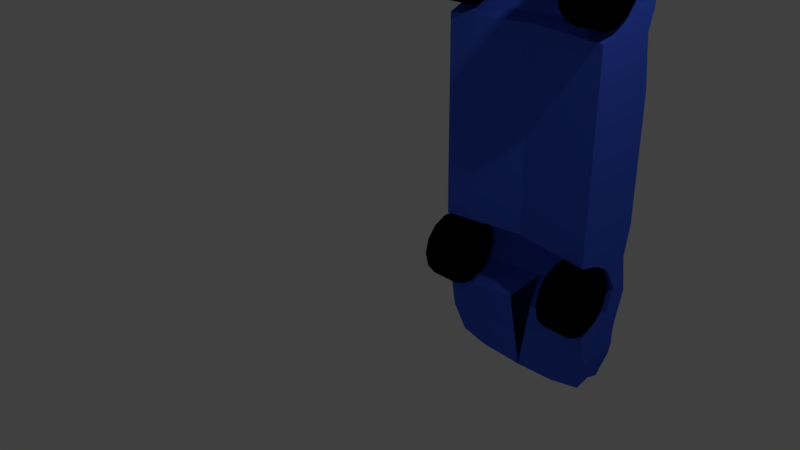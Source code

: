 # Source: BlueCar.blend  (saved by Blender 2.77.0; exported with 4.5.12 LTS)
import bpy
from mathutils import Matrix  # noqa: F401  (used for matrix-valued properties, if any)

bpy.ops.wm.read_factory_settings(use_empty=True)
scene = bpy.context.scene
scene.name = 'Scene'

# ---- collections
col_collection_1 = bpy.data.collections.new('Collection 1'); scene.collection.children.link(col_collection_1)

# ---- materials (node trees are filled in below, after node groups)
mat_basecolor = bpy.data.materials.new('BaseColor')
mat_basecolor.alpha_threshold = 0.0
mat_basecolor.use_transparent_shadow = False
mat_basecolor.diffuse_color = (0.05332, 0.1232, 0.8, 1.0)
mat_basecolor.roughness = 0.5
mat_windows = bpy.data.materials.new('Windows')
mat_windows.alpha_threshold = 0.0
mat_windows.use_transparent_shadow = False
mat_windows.roughness = 0.5
mat_wheels = bpy.data.materials.new('Wheels')
mat_wheels.alpha_threshold = 0.0
mat_wheels.use_transparent_shadow = False
mat_wheels.diffuse_color = (0.0, 0.0, 0.0, 1.0)
mat_wheels.roughness = 0.5
mat_headlights = bpy.data.materials.new('HeadLights')
mat_headlights.alpha_threshold = 0.0
mat_headlights.use_transparent_shadow = False
mat_headlights.diffuse_color = (0.8, 0.7338, 0.01857, 1.0)
mat_headlights.roughness = 0.5
mat_taillights = bpy.data.materials.new('TailLights')
mat_taillights.alpha_threshold = 0.0
mat_taillights.use_transparent_shadow = False
mat_taillights.diffuse_color = (0.8, 0.01042, 0.002573, 1.0)
mat_taillights.specular_color = (1.0, 0.8903, 0.8085)
mat_taillights.roughness = 0.5

# ---- material node trees

# ---- world
world_world = bpy.data.worlds.new('World'); scene.world = world_world
world_world.color = (0.05088, 0.05088, 0.05088)
world_world.use_sun_shadow = False
world_world.sun_shadow_jitter_overblur = 0.0
world_world.cycles.sampling_method = 'MANUAL'

# ---- cameras
cam_camera = bpy.data.cameras.new('Camera')
cam_camera.clip_end = 100.0
cam_camera.lens = 35.0
cam_camera.sensor_width = 32.0
cam_camera.sensor_height = 18.0
cam_camera.ortho_scale = 7.314
cam_camera.dof.focus_distance = 0.0
cam_camera.dof.aperture_fstop = 128.0

# ---- lights
light_lamp = bpy.data.lights.new('Lamp', 'POINT')
light_lamp.transmission_factor = 0.0
light_lamp.cutoff_distance = 30.0
light_lamp.energy = 100.0
light_lamp.shadow_buffer_clip_start = 1.001
light_lamp.shadow_soft_size = 0.1
light_lamp.shadow_maximum_resolution = 0.006
light_lamp.use_absolute_resolution = True

# ---- meshes
me_plane_001 = bpy.data.meshes.new('Plane.001')
me_plane_001.from_pydata([(0.9655, -3.695, 0.665), (1.131, -3.733, -0.1091), (0.9021, 2.705, 0.7488), (1.072, 2.663, 0.0411), (1.017, 1.678, 0.7727), (1.205, 1.691, -0.1455), (1.017, 0.5799, 0.7727), (1.187, 0.5929, -0.2606), (1.017, -2.174, 0.7397), (1.186, -2.311, -0.267), (1.017, -3.394, 0.7274), (1.193, -3.466, -0.2222), (1.131, -3.785, 0.2755), (1.024, 2.673, 0.3532), (1.27, 1.438, 0.2553), (1.258, 0.7289, 0.1785), (1.259, -2.544, 0.1849), (1.252, -3.394, 0.1402), (1.017, -2.902, 0.7598), (1.287, -2.941, 0.3576), (1.017, 1.129, 0.7727), (1.286, 1.071, 0.3512), (1.186, 0.1857, -0.267), (1.017, 0.1764, 0.7914), (1.286, 0.1857, 0.3512), (1.017, -1.622, 0.7533), (1.186, -1.635, -0.267), (1.286, -1.635, 0.3512), (1.017, -3.191, 0.7408), (1.269, -3.26, 0.2449), (1.281, -2.722, 0.3184), (1.017, -2.548, 0.75), (1.223, 0.6221, -0.03907), (1.227, -2.388, -0.0101), (1.233, 0.1857, 0.02318), (1.233, -1.635, 0.02318), (1.131, -3.831, 0.1275), (1.229, -3.451, -0.00235), (1.03, 2.729, 0.558), (1.301, 1.635, 0.4439), (1.306, 0.6311, 0.4776), (1.302, -2.337, 0.4537), (1.298, -3.394, 0.4273), (1.129, -3.813, 0.5522), (1.316, -2.919, 0.5406), (1.318, 1.166, 0.5506), (1.317, 0.1857, 0.545), (1.315, -1.628, 0.5342), (1.307, -3.221, 0.4806), (1.313, -2.625, 0.518), (1.017, 1.547, 0.838), (0.7692, 0.5973, 1.048), (0.8062, 1.11, 0.9804), (0.8062, 0.2697, 1.167), (1.017, -1.529, 0.8746), (1.186, -1.147, -0.267), (1.286, -1.147, 0.3512), (1.017, -1.138, 0.7585), (1.233, -1.147, 0.02318), (1.316, -1.142, 0.5371), (0.8046, -0.9032, 1.177), (0.0, -3.809, 0.7237), (0.0, -3.935, -0.1626), (0.0, 2.844, 0.864), (0.0, 2.801, 0.05102), (0.0, 1.991, 0.8575), (0.1833, 1.691, 0.01995), (0.0, 0.5837, -0.07546), (0.0, -2.32, -0.08194), (0.0, -3.666, 0.7684), (0.0, -3.466, -0.1581), (0.0, -4.029, 0.2528), (0.0, 2.851, 0.2743), (0.0, 1.429, 0.4471), (0.0, 0.7197, 0.3694), (0.0, -2.544, 0.2544), (0.0, -3.404, 0.3305), (0.0, -2.95, 0.5508), (0.0, 1.062, 0.5443), (0.0, 0.1765, -0.08194), (0.0, -1.631, 0.8748), (0.0, -1.644, -0.08194), (0.0, -3.269, 0.4366), (0.0, -2.731, 0.5111), (0.0, 0.6129, 0.1489), (0.0, -2.397, 0.1783), (0.0, -4.066, 0.07398), (0.0, -3.451, 0.06464), (0.0, 2.849, 0.6369), (0.0, -4.038, 0.5929), (0.0, 1.538, 0.9595), (0.0, 0.6174, 1.258), (0.0, 1.101, 1.118), (0.0, 0.2605, 1.281), (0.0, -1.538, 0.9961), (0.0, -1.156, -0.08194), (0.0, -0.9553, 1.31), (1.017, -1.252, 0.7573), (0.8559, -1.084, 1.127), (1.186, -1.262, -0.267), (1.286, -1.262, 0.3512), (1.233, -1.262, 0.02318), (1.316, -1.256, 0.5364), (0.0, -1.093, 1.261), (0.0, -1.271, -0.08194), (1.065, -3.804, 0.3188), (1.084, -3.831, 0.489), (0.0, -4.011, 0.2798), (0.0, -4.019, 0.5636), (1.045, -3.926, 0.3677), (1.017, -3.93, 0.4472), (0.0, -3.99, 0.375), (0.0, -3.993, 0.4696), (0.6579, -1.639, -0.1846), (0.6579, -2.315, -0.1846), (0.5981, -3.416, 0.7581), (0.5641, -3.195, 0.7949), (0.5641, -2.906, 0.8139), (0.5641, -2.552, 0.8041), (0.6619, -3.466, -0.1937), (0.6814, -3.831, -0.1382), (0.7139, -2.945, 0.4436), (0.7038, -3.264, 0.3302), (0.4473, 0.6225, 1.182), (0.4473, 1.106, 1.042), (0.5813, -3.738, 0.6967), (0.4473, -0.9502, 1.266), (0.4473, 0.2656, 1.228), (0.6814, -3.944, 0.09846), (0.6814, -3.902, 0.2602), (0.5641, 1.543, 0.8921), (0.6263, -3.913, 0.5703), (0.6816, -3.451, 0.02747), (0.5594, 2.773, 0.3382), (0.6404, 2.73, 0.004006), (0.6944, -3.399, 0.2249), (0.7504, 1.691, -0.07183), (0.7134, 1.067, 0.4372), (0.6979, 0.7248, 0.2635), (0.5641, -1.533, 0.9287), (0.7048, 1.434, 0.3407), (0.6404, 2.773, 0.817), (0.5352, 2.766, 0.5926), (0.6783, 0.618, 0.04464), (0.7104, -2.726, 0.4042), (0.5641, 1.817, 0.8105), (0.6579, 0.1816, -0.1846), (0.6579, -1.151, -0.1846), (0.6809, -2.392, 0.07378), (0.6984, -2.544, 0.2158), (0.5641, -2.178, 0.7938), (0.6584, 0.5888, -0.1782), (0.5641, -1.626, 0.8074), (0.6579, -1.266, -0.1846), (0.4748, -1.088, 1.187), (0.6452, -3.905, 0.2962), (0.6013, -3.914, 0.5222), (0.482, -3.94, 0.3804), (0.5642, -3.958, 0.4571), (1.178, 2.211, -0.08632), (1.09, 2.228, 0.7762), (1.209, 2.118, 0.2205), (1.223, 2.21, 0.5012), (0.08626, 2.279, 0.0364), (0.0, 2.443, 0.8609), (0.6045, 2.323, 0.8139), (0.6922, 2.241, -0.03168), (0.9821, 2.494, 0.7718), (0.0, -1.633, 0.9262), (0.0, -2.185, 0.9164), (0.0, -3.202, 0.9022), (0.0, -2.559, 0.9306), (0.0, -2.913, 0.9327), (0.6703, -2.904, 0.8613), (0.5748, -1.628, 0.8783), (0.6596, -3.196, 0.8348), (0.6642, -2.543, 0.8844), (0.6348, -2.18, 0.8741), (0.8042, -2.946, -0.1897), (1.214, -2.946, -0.1897), (0.8042, -2.946, 0.3085), (1.214, -2.946, 0.3085), (0.8042, -2.73, 0.2591), (1.214, -2.73, 0.2591), (0.8042, -2.557, 0.1209), (1.214, -2.557, 0.1209), (0.8042, -2.461, -0.07886), (1.214, -2.461, -0.07886), (0.8042, -2.461, -0.3006), (1.214, -2.461, -0.3006), (0.8042, -2.557, -0.5003), (1.214, -2.557, -0.5003), (0.8042, -2.73, -0.6386), (1.214, -2.73, -0.6386), (0.8042, -2.946, -0.6879), (1.214, -2.946, -0.6879), (0.8042, -3.162, -0.6386), (1.214, -3.162, -0.6386), (0.8042, -3.336, -0.5003), (1.214, -3.336, -0.5003), (0.8042, -3.432, -0.3006), (1.214, -3.432, -0.3006), (0.8042, -3.432, -0.07886), (1.214, -3.432, -0.07886), (0.8042, -3.336, 0.1209), (1.214, -3.336, 0.1209), (0.8042, -3.162, 0.2591), (1.214, -3.162, 0.2591), (0.8042, 1.118, -0.1897), (1.214, 1.118, -0.1897), (0.8042, 1.118, 0.3085), (1.214, 1.118, 0.3085), (0.8042, 1.335, 0.2591), (1.214, 1.335, 0.2591), (0.8042, 1.508, 0.1209), (1.214, 1.508, 0.1209), (0.8042, 1.604, -0.07886), (1.214, 1.604, -0.07886), (0.8042, 1.604, -0.3006), (1.214, 1.604, -0.3006), (0.8042, 1.508, -0.5003), (1.214, 1.508, -0.5003), (0.8042, 1.335, -0.6386), (1.214, 1.335, -0.6386), (0.8042, 1.118, -0.6879), (1.214, 1.118, -0.6879), (0.8042, 0.9023, -0.6386), (1.214, 0.9023, -0.6386), (0.8042, 0.7289, -0.5003), (1.214, 0.7289, -0.5003), (0.8042, 0.6327, -0.3006), (1.214, 0.6327, -0.3006), (0.8042, 0.6327, -0.07886), (1.214, 0.6327, -0.07886), (0.8042, 0.7289, 0.1209), (1.214, 0.7289, 0.1209), (0.8042, 0.9023, 0.2591), (1.214, 0.9023, 0.2591), (1.033, -2.312, -0.2431), (0.8855, -3.192, 0.7565), (0.8855, -2.549, 0.7657), (1.0, -3.761, -0.1175), (1.105, -3.261, 0.2696), (0.7022, 1.109, 0.9982), (0.7022, 0.2685, 1.185), (1.0, -3.818, 0.2711), (0.8855, 1.546, 0.8537), (0.9832, -3.842, 0.5574), (0.9466, 2.683, 0.03035), (1.09, -3.396, 0.1647), (1.074, 1.691, -0.1241), (1.096, 0.7277, 0.2032), (1.106, 1.437, 0.28), (0.9168, 2.743, 0.5673), (1.065, 0.6209, -0.0148), (1.033, -1.148, -0.2431), (1.096, -2.544, 0.1939), (0.8855, -2.176, 0.7554), (1.034, 0.5917, -0.2367), (1.033, -1.263, -0.2431), (0.7454, -1.085, 1.144), (0.9436, -3.834, 0.3123), (0.9439, -3.855, 0.4986), (0.8815, -3.93, 0.3714), (0.8857, -3.938, 0.4501), (1.033, -1.636, -0.2431), (0.8954, -3.401, 0.7363), (0.8855, -2.903, 0.7755), (1.039, -3.466, -0.2139), (1.121, -2.942, 0.3825), (0.7022, 0.6254, 1.138), (0.8541, -3.708, 0.6742), (0.7022, -0.9473, 1.223), (1.0, -3.864, 0.1191), (1.07, -3.451, 0.006296), (0.9167, 2.704, 0.3535), (1.12, 1.07, 0.3761), (0.8855, -1.53, 0.8903), (0.8262, 2.725, 0.7686), (1.115, -2.723, 0.3433), (0.8855, 1.718, 0.7837), (1.033, 0.1845, -0.2431), (1.069, -2.389, 0.01422), (0.8855, -1.623, 0.769), (1.037, 2.22, -0.07048), (0.949, 2.255, 0.7871), (1.186, 0.08336, -0.267), (1.286, 0.08336, 0.3512), (1.233, 0.08336, 0.02318), (1.317, 0.08376, 0.5444), (1.017, 0.07547, 0.7889), (0.8061, 0.1796, 1.168), (0.0, 0.07417, -0.08194), (0.0, 0.1671, 1.283), (0.6579, 0.07926, -0.1846), (0.4473, 0.1722, 1.231), (0.7022, 0.1751, 1.188), (1.033, 0.08217, -0.2431)], [], [(161, 159, 3, 13), (34, 22, 7, 32), (36, 1, 11, 37), (43, 12, 17, 42), (49, 30, 16, 41), (46, 24, 15, 40), (45, 21, 14, 39), (162, 161, 13, 38), (48, 29, 19, 44), (40, 15, 21, 45), (289, 287, 24, 46), (288, 286, 22, 34), (33, 9, 26, 35), (41, 16, 27, 47), (42, 17, 29, 48), (44, 19, 30, 49), (16, 33, 35, 27), (287, 288, 34, 24), (24, 34, 32, 15), (12, 36, 37, 17), (18, 44, 49, 31), (10, 42, 48, 28), (8, 41, 47, 25), (290, 289, 46, 23), (6, 40, 45, 20), (28, 48, 44, 18), (160, 162, 38, 2, 167), (20, 45, 39, 4), (23, 46, 40, 6), (31, 49, 41, 8), (0, 43, 42, 10), (6, 20, 52, 51), (20, 4, 50, 52), (290, 23, 53, 291), (23, 6, 51, 53), (97, 57, 60, 98), (97, 102, 59, 57), (100, 101, 58, 56), (101, 99, 55, 58), (102, 100, 56, 59), (114, 68, 81, 113), (152, 80, 168, 174), (117, 118, 176, 173), (120, 62, 70, 119), (122, 82, 77, 121), (124, 92, 91, 123), (115, 69, 61, 125), (295, 293, 96, 126), (129, 71, 86, 128), (130, 90, 92, 124), (131, 89, 108, 156), (150, 152, 174, 177), (128, 86, 62, 120), (119, 70, 87, 132), (123, 91, 93, 127), (134, 64, 72, 133), (135, 76, 82, 122), (166, 163, 64, 134), (138, 74, 78, 137), (154, 103, 94, 139), (140, 73, 66, 136), (142, 88, 63, 141), (133, 72, 88, 142), (143, 84, 74, 138), (121, 77, 83, 144), (165, 164, 65, 145), (294, 292, 79, 146), (149, 75, 85, 148), (118, 150, 177, 176), (145, 65, 90, 130), (132, 87, 76, 135), (151, 67, 84, 143), (146, 79, 67, 151), (139, 94, 80, 152), (144, 83, 75, 149), (148, 85, 68, 114), (125, 61, 89, 131), (153, 104, 95, 147), (116, 117, 173, 175), (137, 78, 73, 140), (113, 81, 104, 153), (126, 96, 103, 154), (47, 27, 100, 102), (35, 26, 99, 101), (27, 35, 101, 100), (25, 47, 102, 97), (25, 97, 98, 54), (156, 108, 112, 158), (245, 12, 105, 261), (12, 43, 106, 105), (158, 112, 111, 157), (261, 105, 109, 263), (105, 106, 110, 109), (107, 155, 157, 111), (264, 158, 157, 263), (71, 129, 155, 107), (262, 156, 158, 264), (272, 126, 154, 260), (265, 113, 153, 259), (276, 137, 140, 252), (283, 152, 150, 257), (259, 153, 147, 255), (271, 125, 131, 247), (282, 148, 114, 238), (279, 144, 149, 256), (277, 139, 152, 283), (281, 146, 151, 258), (258, 151, 143, 254), (274, 132, 135, 249), (280, 145, 130, 246), (257, 150, 118, 240), (256, 149, 148, 282), (297, 294, 146, 281), (285, 165, 145, 280), (269, 121, 144, 279), (254, 143, 138, 251), (275, 133, 142, 253), (253, 142, 141, 278), (252, 140, 136, 250), (260, 154, 139, 277), (251, 138, 137, 276), (284, 166, 134, 248), (249, 135, 122, 242), (248, 134, 133, 275), (270, 123, 127, 244), (268, 119, 132, 274), (273, 128, 120, 241), (267, 117, 116, 239), (247, 131, 156, 262), (246, 130, 124, 243), (245, 129, 128, 273), (296, 295, 126, 272), (266, 115, 125, 271), (243, 124, 123, 270), (242, 122, 121, 269), (241, 120, 119, 268), (240, 118, 117, 267), (239, 116, 115, 266), (238, 114, 113, 265), (250, 136, 166, 284), (278, 141, 165, 285), (141, 63, 164, 165), (136, 66, 163, 166), (4, 39, 162, 160), (39, 14, 161, 162), (14, 5, 159, 161), (175, 170, 69, 115), (176, 171, 172, 173), (173, 172, 170, 175), (177, 169, 171, 176), (174, 168, 169, 177), (115, 116, 175), (178, 180, 182), (179, 183, 181), (180, 181, 183, 182), (178, 182, 184), (179, 185, 183), (182, 183, 185, 184), (178, 184, 186), (179, 187, 185), (184, 185, 187, 186), (178, 186, 188), (179, 189, 187), (186, 187, 189, 188), (178, 188, 190), (179, 191, 189), (188, 189, 191, 190), (178, 190, 192), (179, 193, 191), (190, 191, 193, 192), (178, 192, 194), (179, 195, 193), (192, 193, 195, 194), (178, 194, 196), (179, 197, 195), (194, 195, 197, 196), (178, 196, 198), (179, 199, 197), (196, 197, 199, 198), (178, 198, 200), (179, 201, 199), (198, 199, 201, 200), (178, 200, 202), (179, 203, 201), (200, 201, 203, 202), (178, 202, 204), (179, 205, 203), (202, 203, 205, 204), (178, 204, 206), (179, 207, 205), (204, 205, 207, 206), (178, 206, 180), (179, 181, 207), (206, 207, 181, 180), (208, 210, 212), (209, 213, 211), (210, 211, 213, 212), (208, 212, 214), (209, 215, 213), (212, 213, 215, 214), (208, 214, 216), (209, 217, 215), (214, 215, 217, 216), (208, 216, 218), (209, 219, 217), (216, 217, 219, 218), (208, 218, 220), (209, 221, 219), (218, 219, 221, 220), (208, 220, 222), (209, 223, 221), (220, 221, 223, 222), (208, 222, 224), (209, 225, 223), (222, 223, 225, 224), (208, 224, 226), (209, 227, 225), (224, 225, 227, 226), (208, 226, 228), (209, 229, 227), (226, 227, 229, 228), (208, 228, 230), (209, 231, 229), (228, 229, 231, 230), (208, 230, 232), (209, 233, 231), (230, 231, 233, 232), (208, 232, 234), (209, 235, 233), (232, 233, 235, 234), (208, 234, 236), (209, 237, 235), (234, 235, 237, 236), (208, 236, 210), (209, 211, 237), (236, 237, 211, 210), (2, 278, 285, 160, 167), (5, 250, 284, 159), (9, 238, 265, 26), (28, 239, 266, 10), (31, 240, 267, 18), (1, 241, 268, 11), (29, 242, 269, 19), (52, 243, 270, 51), (10, 266, 271, 0), (291, 296, 272, 60), (12, 245, 273, 36), (50, 246, 243, 52), (43, 247, 262, 106), (18, 267, 239, 28), (36, 273, 241, 1), (11, 268, 274, 37), (51, 270, 244, 53), (3, 248, 275, 13), (17, 249, 242, 29), (159, 284, 248, 3), (15, 251, 276, 21), (98, 260, 277, 54), (14, 252, 250, 5), (38, 253, 278, 2), (13, 275, 253, 38), (32, 254, 251, 15), (19, 269, 279, 30), (160, 285, 280, 4), (286, 297, 281, 22), (16, 256, 282, 33), (8, 257, 240, 31), (4, 280, 246, 50), (37, 274, 249, 17), (7, 258, 254, 32), (22, 281, 258, 7), (54, 277, 283, 25), (30, 279, 256, 16), (33, 282, 238, 9), (0, 271, 247, 43), (99, 259, 255, 55), (25, 283, 257, 8), (21, 276, 252, 14), (26, 265, 259, 99), (60, 272, 260, 98), (106, 262, 264, 110), (110, 264, 263, 109), (155, 261, 263, 157), (129, 245, 261, 155), (55, 255, 297, 286), (53, 244, 296, 291), (244, 127, 295, 296), (255, 147, 294, 297), (147, 95, 292, 294), (127, 93, 293, 295), (57, 290, 291, 60), (57, 59, 289, 290), (56, 58, 288, 287), (58, 55, 286, 288), (59, 56, 287, 289)])
me_plane_001.polygons.foreach_set('material_index', [0, 0, 0, 0, 0, 0, 0, 0, 0, 0, 0, 0, 0, 0, 0, 0, 0, 0, 0, 0, 0, 0, 0, 0, 0, 0, 0, 0, 0, 0, 0, 0, 0, 0, 1, 0, 0, 0, 0, 0, 0, 0, 0, 0, 0, 1, 0, 0, 0, 1, 0, 0, 0, 0, 0, 0, 0, 0, 0, 1, 0, 0, 0, 0, 0, 0, 0, 0, 0, 0, 0, 0, 0, 0, 0, 0, 0, 0, 0, 0, 0, 0, 0, 0, 0, 0, 0, 0, 0, 0, 0, 0, 3, 0, 3, 0, 3, 0, 0, 0, 0, 0, 0, 0, 0, 0, 0, 0, 0, 0, 0, 0, 0, 0, 0, 0, 4, 0, 0, 1, 0, 0, 0, 0, 0, 0, 0, 0, 0, 1, 0, 0, 0, 1, 0, 0, 0, 0, 0, 0, 0, 0, 0, 0, 0, 0, 0, 0, 0, 0, 0, 0, 2, 2, 2, 2, 2, 2, 2, 2, 2, 2, 2, 2, 2, 2, 2, 2, 2, 2, 2, 2, 2, 2, 2, 2, 2, 2, 2, 2, 2, 2, 2, 2, 2, 2, 2, 2, 2, 2, 2, 2, 2, 2, 2, 2, 2, 2, 2, 2, 2, 2, 2, 2, 2, 2, 2, 2, 2, 2, 2, 2, 2, 2, 2, 2, 2, 2, 2, 2, 2, 2, 2, 2, 2, 2, 2, 2, 2, 2, 2, 2, 2, 2, 2, 2, 0, 0, 0, 0, 0, 0, 0, 0, 0, 0, 0, 0, 0, 0, 0, 0, 0, 0, 0, 0, 0, 1, 0, 0, 0, 0, 0, 0, 0, 0, 0, 0, 0, 0, 0, 0, 0, 0, 0, 0, 0, 0, 0, 0, 3, 3, 0, 0, 0, 0, 0, 0, 0, 0, 1, 0, 0, 0, 0])
me_plane_001.materials.append(None)
me_plane_001.materials.append(mat_windows)
me_plane_001.materials.append(mat_wheels)
me_plane_001.materials.append(mat_headlights)
me_plane_001.materials.append(mat_taillights)
me_plane_001.use_remesh_preserve_volume = False
me_plane_001.use_remesh_preserve_attributes = False
me_plane_001.use_mirror_vertex_groups = False
me_plane_001.update()

# ---- objects
ob_plane = bpy.data.objects.new('Plane', me_plane_001)
ob_lamp = bpy.data.objects.new('Lamp', light_lamp)
ob_camera = bpy.data.objects.new('Camera', cam_camera)

# ---- transforms, parenting, visibility, modifiers, constraints
ob_plane.location = (0.7802, 2.064, 0.4409)
ob_plane.rotation_euler = (-1.571, -1.192e-07, 5.211e-15)
ob_plane.lineart.crease_threshold = 0.0
ob_plane.material_slots[0].link = 'OBJECT'; ob_plane.material_slots[0].material = mat_basecolor
_m = ob_plane.modifiers.new('Mirror', 'MIRROR')
_m.use_clip = True
ob_lamp.location = (4.076, 1.005, 5.904)
ob_lamp.rotation_euler = (0.6503, 0.05522, 1.866)
ob_lamp.lock_rotations_4d = False
ob_lamp.empty_display_type = 'ARROWS'
ob_lamp.color = (0.0, 0.0, 0.0, 0.0)
ob_lamp.lineart.crease_threshold = 0.0
ob_camera.location = (7.481, -6.508, 5.344)
ob_camera.rotation_euler = (1.109, 0.01082, 0.8149)
ob_camera.lock_rotations_4d = False
ob_camera.empty_display_type = 'ARROWS'
ob_camera.color = (0.0, 0.0, 0.0, 0.0)
ob_camera.display_type = 'WIRE'
ob_camera.lineart.crease_threshold = 0.0

# ---- collection membership
col_collection_1.objects.link(ob_plane)
col_collection_1.objects.link(ob_lamp)
col_collection_1.objects.link(ob_camera)

# ---- scene / render settings (as saved in the file)
scene.camera = ob_camera
scene.frame_start = 1; scene.frame_end = 250; scene.frame_set(1)
scene.render.engine = 'BLENDER_EEVEE_NEXT'
scene.render.resolution_percentage = 50
scene.render.dither_intensity = 0.0
scene.cycles.use_denoising = False
scene.cycles.samples = 128
scene.cycles.sampling_pattern = 'TABULATED_SOBOL'
scene.cycles.light_sampling_threshold = 0.0
scene.cycles.use_adaptive_sampling = False
scene.cycles.use_light_tree = False
scene.cycles.blur_glossy = 0.0
scene.cycles.sample_clamp_indirect = 0.0
scene.view_settings.view_transform = 'Standard'
bpy.context.view_layer.update()
